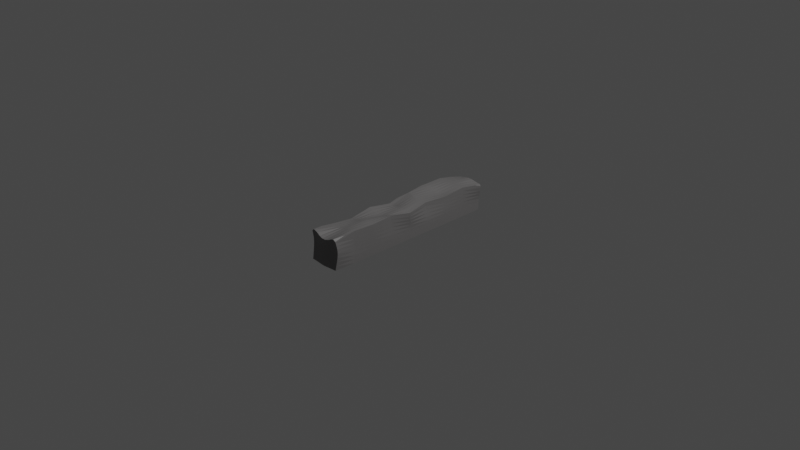 # Source: StoneRestiction.blend  (saved by Blender 2.90.8; exported with 4.5.12 LTS)
import bpy
from mathutils import Matrix  # noqa: F401  (used for matrix-valued properties, if any)

bpy.ops.wm.read_factory_settings(use_empty=True)
scene = bpy.context.scene
scene.name = 'Scene'

# ---- collections
col_collection = bpy.data.collections.new('Collection'); scene.collection.children.link(col_collection)

# ---- materials (node trees are filled in below, after node groups)
mat_stein1_005 = bpy.data.materials.new('Stein1.005')
mat_stein1_005.use_transparent_shadow = False

# ---- material node trees
mat_stein1_005.use_nodes = True; mat_stein1_005.node_tree.nodes.clear()
_N = mat_stein1_005.node_tree.nodes; _L = mat_stein1_005.node_tree.links
n0 = _N.new('ShaderNodeOutputMaterial'); n0.name = 'Material Output'; n0.location = (300, 300)
n1 = _N.new('ShaderNodeBsdfPrincipled'); n1.name = 'Principled BSDF'; n1.location = (10, 300)
n1.distribution = 'GGX'
n1.subsurface_method = 'BURLEY'
n1.inputs[0].default_value = (0.1789, 0.1738, 0.1738, 1.0)
n1.inputs[3].default_value = 1.45
n1.inputs[27].default_value = (0.0, 0.0, 0.0, 1.0)
n1.inputs[28].default_value = 1.0
_L.new(n1.outputs[0], n0.inputs[0])
n0.is_active_output = True

# ---- world
world_world = bpy.data.worlds.new('World'); scene.world = world_world
world_world.use_nodes = True; world_world.node_tree.nodes.clear()
_N = world_world.node_tree.nodes; _L = world_world.node_tree.links
n0 = _N.new('ShaderNodeOutputWorld'); n0.name = 'World Output'; n0.location = (300, 300)
n1 = _N.new('ShaderNodeBackground'); n1.name = 'Background'; n1.location = (10, 300)
n1.inputs[0].default_value = (0.05088, 0.05088, 0.05088, 1.0)
_L.new(n1.outputs[0], n0.inputs[0])
n0.is_active_output = True
world_world.color = (0.05088, 0.05088, 0.05088)
world_world.use_sun_shadow = False
world_world.sun_shadow_jitter_overblur = 0.0

# ---- cameras
cam_camera = bpy.data.cameras.new('Camera')
cam_camera.clip_end = 100.0
cam_camera.ortho_scale = 7.314

# ---- lights
light_light = bpy.data.lights.new('Light', 'POINT')
light_light.transmission_factor = 0.0
light_light.energy = 1000.0
light_light.shadow_soft_size = 0.1
light_light.shadow_maximum_resolution = 0.006
light_light.use_absolute_resolution = True

# ---- meshes
me_cube = bpy.data.meshes.new('Cube')
me_cube.from_pydata([(1.0, 1.0, -1.0), (1.027, -0.9943, -0.9664), (-1.0, 1.0, -1.0), (-0.9847, -0.9966, -0.9467), (-1.0, 0.0, -1.0), (0.0, 1.0, -1.0), (1.03, 1.001, -0.04694), (-0.931, -0.9848, 0.2401), (1.123, -0.9742, 0.1514), (-0.9888, 1.007, -0.07574), (-0.01399, -1.004, 0.7642), (1.083, -0.02002, 0.8108), (0.000217, -1.0, -0.9996), (-0.8648, -0.003345, 0.7318), (0.0403, 1.007, 0.884), (1.0, 0.0, -1.0), (0.0002068, 1.0, -0.0006175), (1.018, -0.004448, -0.04204), (0.0, 0.0, -1.0), (-0.9713, -0.0007113, -0.05702), (0.04174, -0.9911, 0.08279), (0.08503, -0.006181, 0.8257), (-1.0, -0.5, -1.0), (-0.5, 1.0, -1.0), (1.0, 1.0, -0.5), (-0.9502, -0.989, 0.6733), (1.088, -0.9814, -0.3907), (-1.0, 1.0, -0.5), (-0.4949, -0.9992, 0.9684), (1.0, -0.5, 1.0), (0.5157, -0.9967, -0.9807), (-1.0, 0.5, 1.0), (0.5964, 1.002, 0.847), (1.0, 0.5, -1.0), (-1.0, 0.5, -1.0), (0.5, 1.0, -1.0), (1.096, 1.002, 0.3475), (-0.9502, -0.989, -0.3267), (1.088, -0.9814, 0.6093), (-0.9635, 1.022, 0.254), (0.5055, -0.9997, 0.8499), (0.9691, 0.515, 0.8598), (-0.4912, -0.9981, -0.9693), (-0.8757, -0.5095, 0.7446), (-0.4634, 1.022, 0.7531), (1.0, -0.5, -1.0), (0.517, 1.0, -0.02698), (-0.4935, 1.004, -0.04353), (0.0, 1.0, -0.5), (0.02293, 1.004, 0.4348), (1.0, -0.5, 0.0), (0.9945, 0.5027, -0.02473), (1.0, 0.0, -0.5), (1.06, -0.01445, 0.3635), (0.0, -0.5, -1.0), (0.0, 0.5, -1.0), (-0.5, 0.0, -1.0), (0.5, 0.0, -1.0), (-1.0, 0.5, 0.0), (-0.9724, -0.5021, -0.05674), (-1.0, 0.0, -0.5), (-0.9024, -0.002416, 0.3063), (-0.45, -0.989, 0.1739), (0.5888, -0.9813, 0.1096), (0.02467, -0.9947, -0.45), (0.01915, -0.9963, 0.4694), (0.0282, -0.5022, 0.9421), (-0.03094, 0.515, 0.8598), (0.5632, -0.01458, 0.8567), (-0.3648, -0.003345, 0.7318), (-0.5097, 0.5047, 0.9561), (0.4573, 0.5208, 0.8063), (0.5, -0.5, 1.0), (0.5604, -0.9875, 0.5329), (0.5631, -0.9867, -0.4221), (-0.4645, -0.9922, -0.3764), (-0.9103, -0.5069, 0.3157), (-1.0, -0.5, -0.5), (-1.0, 0.5, -0.5), (0.5, 0.5, -1.0), (-0.5, 0.5, -1.0), (-0.5, -0.5, -1.0), (0.978, 0.5107, 0.4003), (1.0, 0.5, -0.5), (1.0, -0.5, -0.5), (-0.474, 1.016, 0.3245), (-0.5, 1.0, -0.5), (0.5, 1.0, -0.5), (0.5685, 1.001, 0.3913), (1.0, -0.5, 0.5), (0.5, -0.5, -1.0), (-1.0, 0.5, 0.5), (-0.4658, -0.9926, 0.6013), (-0.41, -0.5069, 0.8151), (-1.0, -0.75, -1.0), (-0.75, 1.0, -1.0), (1.0, 1.0, -0.75), (-0.9677, -0.9929, 0.8624), (1.057, -0.9879, -0.6791), (-1.0, 1.0, -0.75), (-0.7365, -0.997, 1.047), (0.9759, -0.7436, 1.056), (0.774, -0.9949, -0.9704), (-1.0, 0.75, 1.0), (0.8725, 1.002, 0.8055), (1.0, 0.75, -1.0), (-1.0, 0.25, -1.0), (0.25, 1.0, -1.0), (1.062, 1.001, 0.1511), (-0.9365, -0.986, -0.02912), (1.113, -0.9763, 0.3893), (-0.9763, 1.014, 0.09044), (0.2417, -1.003, 0.7711), (0.8769, 0.2257, 0.9487), (-0.2467, -0.9993, -0.9884), (-0.9752, -0.2527, 0.9478), (-0.2198, 1.014, 0.8308), (1.0, -0.25, -1.0), (0.7761, 1.001, -0.04137), (-0.2476, 1.001, -0.01643), (0.0, 1.0, -0.75), (0.008744, 1.001, 0.2247), (0.9863, -0.7478, 0.02965), (0.9759, 0.2459, -0.01073), (1.0, 0.0, -0.75), (1.039, -0.009371, 0.1614), (0.0, -0.75, -1.0), (0.0, 0.25, -1.0), (-0.75, 0.0, -1.0), (0.25, 0.0, -1.0), (-1.0, 0.75, 0.0), (-0.9999, -0.25, -0.0002602), (-1.0, 0.0, -0.75), (-0.9374, -0.001549, 0.1258), (-0.6865, -0.986, 0.2211), (0.3096, -0.9874, 0.07733), (0.009394, -0.998, -0.7308), (0.03624, -0.9923, 0.3179), (0.0451, -0.7498, 0.9124), (-0.05026, 0.2208, 0.9994), (0.8264, -0.01844, 0.8258), (-0.1401, -0.003622, 0.7808), (-1.0, -0.25, -1.0), (-0.25, 1.0, -1.0), (1.006, 1.0, -0.2599), (-0.9365, -0.986, 0.4709), (1.113, -0.9763, -0.1107), (-0.9976, 1.001, -0.266), (-0.2572, -1.002, 0.8365), (0.9627, -0.2601, 1.059), (0.2559, -0.9988, -0.9927), (0.314, 1.002, 0.8925), (1.0, 0.25, -1.0), (-1.0, 0.75, -1.0), (0.75, 1.0, -1.0), (1.122, 1.002, 0.5556), (-0.9677, -0.9929, -0.6376), (1.057, -0.9879, 0.8209), (-0.9535, 1.028, 0.4364), (0.7709, -0.9958, 0.9785), (1.0, 0.75, 1.0), (-0.7365, -0.997, -0.953), (-0.9346, -0.7516, 0.8702), (-0.7034, 1.028, 0.6861), (1.0, -0.75, -1.0), (0.2564, 1.0, -0.01018), (-0.7401, 1.006, -0.06675), (0.0, 1.0, -0.25), (0.03519, 1.006, 0.6499), (0.9834, -0.252, 0.0296), (1.0, 0.75, 0.0), (1.004, -0.0009419, -0.2589), (1.076, -0.01842, 0.5759), (0.0, -0.25, -1.0), (0.0, 0.75, -1.0), (-0.25, 0.0, -1.0), (0.75, 0.0, -1.0), (-1.0, 0.25, 0.0), (-0.9855, -0.7504, -0.02883), (-0.9947, -0.000131, -0.2605), (-0.8753, -0.003085, 0.5027), (-0.2117, -0.9916, 0.1194), (0.8629, -0.9762, 0.1394), (0.0373, -0.992, -0.1752), (-0.001756, -1.001, 0.5876), (0.09159, -0.2641, 0.802), (0.0, 0.75, 1.0), (0.3168, -0.01014, 0.8557), (-0.6032, -0.003633, 0.7087), (-0.509, 0.2404, 1.004), (-0.5, 0.75, 1.0), (-0.2702, 0.5098, 0.9086), (-0.7521, 0.501, 0.9903), (0.3933, 0.2122, 0.9732), (0.5, 0.75, 1.0), (0.7107, 0.5191, 0.8217), (0.2107, 0.5191, 0.8217), (0.5006, -0.7458, 1.005), (0.5321, -0.2643, 0.9178), (0.75, -0.5, 1.0), (0.2562, -0.5005, 0.9872), (0.2846, -0.9931, 0.4741), (0.8315, -0.9829, 0.5996), (0.5817, -0.9828, 0.351), (0.5311, -0.9941, 0.6721), (0.2895, -0.9917, -0.4499), (0.8315, -0.9828, -0.3993), (0.5387, -0.9919, -0.7022), (0.5817, -0.9828, -0.149), (-0.7041, -0.9899, -0.3403), (-0.2265, -0.9948, -0.4218), (-0.4782, -0.9952, -0.6742), (-0.454, -0.9899, -0.08991), (-0.9857, -0.2516, 0.47), (-0.9528, -0.7512, 0.4064), (-0.9418, -0.5045, 0.1305), (-0.8857, -0.5087, 0.5151), (-1.0, -0.25, -0.5), (-1.0, -0.75, -0.5), (-1.0, -0.5, -0.75), (-0.9942, -0.5004, -0.262), (-1.0, 0.75, -0.5), (-1.0, 0.25, -0.5), (-1.0, 0.5, -0.75), (-1.0, 0.5, -0.25), (0.5, 0.25, -1.0), (0.5, 0.75, -1.0), (0.25, 0.5, -1.0), (0.75, 0.5, -1.0), (-0.5, 0.25, -1.0), (-0.5, 0.75, -1.0), (-0.75, 0.5, -1.0), (-0.25, 0.5, -1.0), (-0.5, -0.75, -1.0), (-0.5, -0.25, -1.0), (-0.75, -0.5, -1.0), (-0.25, -0.5, -1.0), (0.9121, 0.2327, 0.4632), (1.0, 0.75, 0.5), (0.9865, 0.5066, 0.1889), (0.9715, 0.5138, 0.6209), (1.0, 0.25, -0.5), (1.0, 0.75, -0.5), (1.0, 0.5, -0.75), (0.9995, 0.5003, -0.2523), (0.9994, -0.7499, -0.4988), (1.0, -0.25, -0.5), (1.0, -0.5, -0.75), (1.0, -0.5, -0.25), (-0.2323, 1.01, 0.39), (-0.7164, 1.02, 0.2733), (-0.484, 1.01, 0.1424), (-0.4663, 1.021, 0.5227), (-0.25, 1.0, -0.5), (-0.75, 1.0, -0.5), (-0.5, 1.0, -0.75), (-0.4994, 1.0, -0.2541), (0.75, 1.0, -0.5), (0.25, 1.0, -0.5), (0.5, 1.0, -0.75), (0.5016, 1.0, -0.2525), (0.8385, 1.002, 0.3595), (0.2923, 1.001, 0.4324), (0.542, 1.001, 0.1833), (0.5887, 1.002, 0.6091), (0.9796, -0.7451, 0.5465), (0.9681, -0.257, 0.5524), (1.0, -0.5, 0.25), (1.0, -0.5, 0.75), (0.5, -0.75, -1.0), (0.5, -0.25, -1.0), (0.25, -0.5, -1.0), (0.75, -0.5, -1.0), (-1.0, 0.75, 0.5), (-1.0, 0.25, 0.5), (-1.0, 0.5, 0.25), (-1.0, 0.5, 0.75), (-0.7041, -0.9899, 0.6597), (-0.2306, -0.996, 0.5113), (-0.454, -0.9899, 0.4101), (-0.4815, -0.9962, 0.7711), (-0.4346, -0.7516, 0.8702), (-0.4208, -0.2587, 0.8335), (-0.1913, -0.5045, 0.8794), (-0.6356, -0.5088, 0.7649), (-0.6983, -0.2557, 0.8915), (-0.1546, -0.2617, 0.7978), (-0.1891, -0.7512, 0.8796), (-0.2467, -0.9999, 0.6483), (-0.2163, -0.9926, 0.3532), (-0.6914, -0.9871, 0.4539), (-1.0, 0.25, 0.75), (-1.0, 0.25, 0.25), (-1.0, 0.75, 0.25), (0.75, -0.25, -1.0), (0.25, -0.25, -1.0), (0.25, -0.75, -1.0), (0.9645, -0.2592, 0.8066), (0.9737, -0.2544, 0.2953), (0.9824, -0.7464, 0.2893), (0.3078, 1.001, 0.655), (0.273, 1.0, 0.2134), (0.8067, 1.001, 0.1599), (0.25, 1.0, -0.25), (0.25, 1.0, -0.75), (0.75, 1.0, -0.75), (-0.7482, 1.001, -0.2623), (-0.75, 1.0, -0.75), (-0.25, 1.0, -0.75), (-0.707, 1.026, 0.4605), (-0.7284, 1.013, 0.1046), (-0.2412, 1.005, 0.191), (0.9954, -0.2505, -0.2417), (1.0, -0.25, -0.75), (1.0, -0.75, -0.75), (1.0, 0.75, -0.25), (1.0, 0.75, -0.75), (1.0, 0.25, -0.75), (1.0, 0.75, 0.75), (1.0, 0.75, 0.25), (0.9448, 0.2395, 0.2266), (-0.25, -0.25, -1.0), (-0.75, -0.25, -1.0), (-0.75, -0.75, -1.0), (-0.25, 0.75, -1.0), (-0.75, 0.75, -1.0), (-0.75, 0.25, -1.0), (0.75, 0.75, -1.0), (0.25, 0.75, -1.0), (0.25, 0.25, -1.0), (-1.0, 0.25, -0.25), (-1.0, 0.25, -0.75), (-1.0, 0.75, -0.75), (-0.9969, -0.7501, -0.2561), (-1.0, -0.75, -0.75), (-1.0, -0.25, -0.75), (-0.9398, -0.7515, 0.6306), (-0.9694, -0.7508, 0.1893), (-0.9946, -0.2506, 0.2387), (-0.2158, -0.9925, -0.1416), (-0.2381, -0.9974, -0.7084), (-0.7206, -0.9935, -0.6476), (0.8541, -0.9781, -0.1214), (0.8023, -0.989, -0.6854), (0.2712, -0.9955, -0.7238), (0.8006, -0.9895, 0.7865), (0.8541, -0.9781, 0.3786), (0.3036, -0.9887, 0.3161), (0.3179, -0.265, 0.8471), (0.7438, -0.2626, 0.9949), (0.733, -0.7442, 1.041), (0.25, 0.75, 1.0), (0.75, 0.75, 1.0), (0.6272, 0.2168, 0.9583), (-0.75, 0.75, 1.0), (-0.25, 0.75, 1.0), (-0.274, 0.2304, 1.006), (-0.752, 0.2479, 1.001), (0.1697, 0.214, 0.9878), (0.2731, -0.7478, 0.9579), (0.2604, -0.9987, 0.5955), (0.3042, -0.9886, -0.1795), (-0.6914, -0.9871, -0.04609), (-0.9781, -0.2524, 0.704), (-1.0, -0.25, -0.25), (-1.0, 0.75, -0.25), (0.75, 0.25, -1.0), (-0.25, 0.25, -1.0), (-0.25, -0.75, -1.0), (0.8868, 0.2276, 0.7029), (0.9962, 0.2497, -0.2521), (0.9924, -0.7491, -0.2339), (-0.2235, 1.013, 0.5979), (-0.25, 1.0, -0.25), (0.7548, 1.0, -0.2576), (0.863, 1.002, 0.5706), (0.9773, -0.744, 0.8025), (0.75, -0.75, -1.0), (-1.0, 0.75, 0.75), (-0.7206, -0.9935, 0.8523), (-0.6846, -0.7516, 0.8702), (-0.9719, -0.9938, 0.9094), (-0.8402, -0.9969, 1.05), (-0.9613, -0.8824, 0.968), (0.8967, -0.9948, 1.02), (1.045, -0.9904, 0.9051), (1.001, -0.8675, 1.045), (1.09, 0.9203, 0.8576), (1.128, 1.002, 0.6731), (1.018, 1.003, 0.7961), (-0.7581, 1.029, 0.6801), (-0.9529, 1.029, 0.4666), (-0.9713, 0.9092, 0.8067), (-1.0, 0.4575, 1.0), (-1.0, 0.25, 0.7925), (-0.9286, 0.1162, 0.8584), (-0.7925, 0.2482, 1.001)], [], [(380, 162, 383, 382, 100), (158, 391, 390, 163, 309), (377, 164, 1, 102), (157, 385, 384, 159, 345), (155, 388, 387, 160, 318), (374, 118, 6, 144), (373, 119, 16, 167), (372, 116, 14, 168), (371, 122, 8, 146), (370, 123, 17, 171), (369, 113, 11, 172), (368, 126, 12, 114), (367, 127, 18, 175), (366, 152, 15, 176), (365, 130, 9, 147), (364, 131, 19, 179), (363, 115, 13, 180), (362, 134, 7, 109), (361, 135, 20, 183), (360, 112, 10, 184), (359, 138, 10, 112), (358, 139, 21, 187), (180, 13, 395, 394, 291), (356, 189, 69, 141), (355, 190, 70, 191), (354, 103, 31, 192), (353, 193, 68, 140), (352, 194, 71, 195), (351, 186, 67, 196), (350, 197, 40, 159), (349, 198, 72, 199), (348, 185, 66, 200), (347, 201, 65, 137), (346, 202, 73, 203), (345, 159, 40, 204), (344, 205, 64, 136), (343, 206, 74, 207), (342, 182, 63, 208), (341, 209, 37, 156), (340, 210, 75, 211), (339, 181, 62, 212), (338, 213, 61, 133), (337, 214, 76, 215), (336, 162, 43, 216), (335, 217, 60, 132), (334, 218, 77, 219), (333, 178, 59, 220), (332, 221, 27, 99), (331, 222, 78, 223), (330, 177, 58, 224), (329, 225, 57, 129), (328, 226, 79, 227), (327, 105, 33, 228), (326, 229, 56, 128), (325, 230, 80, 231), (324, 174, 55, 232), (323, 233, 42, 161), (322, 234, 81, 235), (321, 173, 54, 236), (320, 237, 53, 125), (319, 238, 82, 239), (318, 160, 41, 240), (317, 241, 52, 124), (316, 242, 83, 243), (315, 170, 51, 244), (314, 245, 26, 98), (313, 246, 84, 247), (312, 169, 50, 248), (311, 249, 49, 121), (310, 250, 85, 251), (309, 163, 44, 252), (308, 253, 48, 120), (307, 254, 86, 255), (306, 166, 47, 256), (305, 257, 24, 96), (304, 258, 87, 259), (303, 165, 46, 260), (302, 261, 36, 108), (301, 262, 88, 263), (300, 151, 32, 264), (299, 265, 38, 110), (298, 266, 89, 267), (297, 149, 29, 268), (296, 269, 30, 150), (295, 270, 90, 271), (294, 117, 45, 272), (293, 273, 39, 111), (292, 274, 91, 275), (357, 396, 395, 13, 188), (290, 277, 25, 145), (289, 278, 92, 279), (288, 148, 28, 280), (287, 281, 28, 148), (286, 282, 93, 283), (285, 115, 43, 284), (282, 285, 284, 93), (69, 188, 285, 282), (188, 13, 115, 285), (185, 286, 283, 66), (21, 141, 286, 185), (141, 69, 282, 286), (138, 287, 148, 10), (66, 283, 287, 138), (283, 93, 281, 287), (278, 288, 280, 92), (65, 184, 288, 278), (184, 10, 148, 288), (181, 289, 279, 62), (20, 137, 289, 181), (137, 65, 278, 289), (134, 290, 145, 7), (62, 279, 290, 134), (279, 92, 277, 290), (274, 291, 276, 91), (61, 180, 291, 274), (177, 292, 275, 58), (19, 133, 292, 177), (133, 61, 274, 292), (130, 293, 111, 9), (58, 275, 293, 130), (275, 91, 273, 293), (270, 294, 272, 90), (57, 176, 294, 270), (176, 15, 117, 294), (173, 295, 271, 54), (18, 129, 295, 173), (129, 57, 270, 295), (126, 296, 150, 12), (54, 271, 296, 126), (271, 90, 269, 296), (266, 297, 268, 89), (53, 172, 297, 266), (172, 11, 149, 297), (169, 298, 267, 50), (17, 125, 298, 169), (125, 53, 266, 298), (122, 299, 110, 8), (50, 267, 299, 122), (267, 89, 265, 299), (262, 300, 264, 88), (49, 168, 300, 262), (168, 14, 151, 300), (165, 301, 263, 46), (16, 121, 301, 165), (121, 49, 262, 301), (118, 302, 108, 6), (46, 263, 302, 118), (263, 88, 261, 302), (258, 303, 260, 87), (48, 167, 303, 258), (167, 16, 165, 303), (107, 304, 259, 35), (5, 120, 304, 107), (120, 48, 258, 304), (154, 305, 96, 0), (35, 259, 305, 154), (259, 87, 257, 305), (254, 306, 256, 86), (27, 147, 306, 254), (147, 9, 166, 306), (95, 307, 255, 23), (2, 99, 307, 95), (99, 27, 254, 307), (143, 308, 120, 5), (23, 255, 308, 143), (255, 86, 253, 308), (250, 309, 252, 85), (39, 158, 309, 250), (166, 310, 251, 47), (9, 111, 310, 166), (111, 39, 250, 310), (119, 311, 121, 16), (47, 251, 311, 119), (251, 85, 249, 311), (246, 312, 248, 84), (52, 171, 312, 246), (171, 17, 169, 312), (117, 313, 247, 45), (15, 124, 313, 117), (124, 52, 246, 313), (164, 314, 98, 1), (45, 247, 314, 164), (247, 84, 245, 314), (242, 315, 244, 83), (24, 144, 315, 242), (144, 6, 170, 315), (105, 316, 243, 33), (0, 96, 316, 105), (96, 24, 242, 316), (152, 317, 124, 15), (33, 243, 317, 152), (243, 83, 241, 317), (238, 318, 240, 82), (36, 155, 318, 238), (170, 319, 239, 51), (6, 108, 319, 170), (108, 36, 238, 319), (123, 320, 125, 17), (51, 239, 320, 123), (239, 82, 237, 320), (234, 321, 236, 81), (56, 175, 321, 234), (175, 18, 173, 321), (142, 322, 235, 22), (4, 128, 322, 142), (128, 56, 234, 322), (94, 323, 161, 3), (22, 235, 323, 94), (235, 81, 233, 323), (230, 324, 232, 80), (23, 143, 324, 230), (143, 5, 174, 324), (153, 325, 231, 34), (2, 95, 325, 153), (95, 23, 230, 325), (106, 326, 128, 4), (34, 231, 326, 106), (231, 80, 229, 326), (226, 327, 228, 79), (35, 154, 327, 226), (154, 0, 105, 327), (174, 328, 227, 55), (5, 107, 328, 174), (107, 35, 226, 328), (127, 329, 129, 18), (55, 227, 329, 127), (227, 79, 225, 329), (222, 330, 224, 78), (60, 179, 330, 222), (179, 19, 177, 330), (106, 331, 223, 34), (4, 132, 331, 106), (132, 60, 222, 331), (153, 332, 99, 2), (34, 223, 332, 153), (223, 78, 221, 332), (218, 333, 220, 77), (37, 109, 333, 218), (109, 7, 178, 333), (94, 334, 219, 22), (3, 156, 334, 94), (156, 37, 218, 334), (142, 335, 132, 4), (22, 219, 335, 142), (219, 77, 217, 335), (214, 336, 216, 76), (25, 97, 336, 214), (379, 100, 382, 381, 97), (178, 337, 215, 59), (7, 145, 337, 178), (145, 25, 214, 337), (131, 338, 133, 19), (59, 215, 338, 131), (215, 76, 213, 338), (210, 339, 212, 75), (64, 183, 339, 210), (183, 20, 181, 339), (114, 340, 211, 42), (12, 136, 340, 114), (136, 64, 210, 340), (161, 341, 156, 3), (42, 211, 341, 161), (211, 75, 209, 341), (206, 342, 208, 74), (26, 146, 342, 206), (146, 8, 182, 342), (102, 343, 207, 30), (1, 98, 343, 102), (98, 26, 206, 343), (150, 344, 136, 12), (30, 207, 344, 150), (207, 74, 205, 344), (202, 345, 204, 73), (38, 157, 345, 202), (182, 346, 203, 63), (8, 110, 346, 182), (110, 38, 202, 346), (135, 347, 137, 20), (63, 203, 347, 135), (203, 73, 201, 347), (198, 348, 200, 72), (68, 187, 348, 198), (187, 21, 185, 348), (149, 349, 199, 29), (11, 140, 349, 149), (140, 68, 198, 349), (376, 101, 386, 385, 157), (29, 199, 350, 101), (199, 72, 197, 350), (194, 351, 196, 71), (32, 151, 351, 194), (151, 14, 186, 351), (160, 352, 195, 41), (375, 104, 389, 388, 155), (104, 32, 194, 352), (113, 353, 140, 11), (41, 195, 353, 113), (195, 71, 193, 353), (190, 354, 192, 70), (44, 163, 354, 190), (378, 103, 392, 391, 158), (186, 355, 191, 67), (14, 116, 355, 186), (116, 44, 190, 355), (139, 356, 141, 21), (67, 191, 356, 139), (191, 70, 189, 356), (189, 357, 188, 69), (70, 192, 357, 189), (291, 394, 393, 31, 276), (193, 358, 187, 68), (71, 196, 358, 193), (196, 67, 139, 358), (197, 359, 112, 40), (72, 200, 359, 197), (200, 66, 138, 359), (201, 360, 184, 65), (73, 204, 360, 201), (204, 40, 112, 360), (205, 361, 183, 64), (74, 208, 361, 205), (208, 63, 135, 361), (209, 362, 109, 37), (75, 212, 362, 209), (212, 62, 134, 362), (213, 363, 180, 61), (76, 216, 363, 213), (216, 43, 115, 363), (217, 364, 179, 60), (77, 220, 364, 217), (220, 59, 131, 364), (221, 365, 147, 27), (78, 224, 365, 221), (224, 58, 130, 365), (225, 366, 176, 57), (79, 228, 366, 225), (228, 33, 152, 366), (229, 367, 175, 56), (80, 232, 367, 229), (232, 55, 127, 367), (233, 368, 114, 42), (81, 236, 368, 233), (236, 54, 126, 368), (237, 369, 172, 53), (82, 240, 369, 237), (240, 41, 113, 369), (241, 370, 171, 52), (83, 244, 370, 241), (244, 51, 123, 370), (245, 371, 146, 26), (84, 248, 371, 245), (248, 50, 122, 371), (249, 372, 168, 49), (85, 252, 372, 249), (252, 44, 116, 372), (253, 373, 167, 48), (86, 256, 373, 253), (256, 47, 119, 373), (257, 374, 144, 24), (87, 260, 374, 257), (260, 46, 118, 374), (261, 375, 155, 36), (88, 264, 375, 261), (264, 32, 104, 375), (265, 376, 157, 38), (89, 268, 376, 265), (268, 29, 101, 376), (269, 377, 102, 30), (90, 272, 377, 269), (272, 45, 164, 377), (273, 378, 158, 39), (91, 276, 378, 273), (276, 31, 103, 378), (277, 379, 97, 25), (92, 280, 379, 277), (280, 28, 100, 379), (281, 380, 100, 28), (93, 284, 380, 281), (284, 43, 162, 380), (381, 382, 383), (97, 381, 383, 162, 336), (384, 385, 386), (101, 350, 159, 384, 386), (387, 388, 389), (387, 389, 104, 352, 160), (390, 391, 392), (163, 390, 392, 103, 354), (393, 394, 395, 396), (192, 31, 393, 396, 357)])
_uv = me_cube.uv_layers.new(name='UVMap')
_uv.uv.foreach_set('vector', [0.8438, 0.7188, 0.875, 0.7188, 0.875, 0.7354, 0.8568, 0.75, 0.8438, 0.75, 0.5938, 0.25, 0.598, 0.25, 0.625, 0.2743, 0.625, 0.2812, 0.5938, 0.2812, 0.3438, 0.7188, 0.375, 0.7188, 0.375, 0.75, 0.3438, 0.75, 0.5938, 0.75, 0.6061, 0.75, 0.625, 0.766, 0.625, 0.7812, 0.5938, 0.7812, 0.5938, 0.5, 0.6095, 0.5, 0.625, 0.5102, 0.625, 0.5312, 0.5938, 0.5312, 0.4688, 0.4688, 0.5, 0.4688, 0.5, 0.5, 0.4688, 0.5, 0.4688, 0.3438, 0.5, 0.3438, 0.5, 0.375, 0.4688, 0.375, 0.5938, 0.3438, 0.625, 0.3438, 0.625, 0.375, 0.5938, 0.375, 0.4688, 0.7188, 0.5, 0.7188, 0.5, 0.75, 0.4688, 0.75, 0.4688, 0.5938, 0.5, 0.5938, 0.5, 0.625, 0.4688, 0.625, 0.5938, 0.5938, 0.625, 0.5938, 0.625, 0.625, 0.5938, 0.625, 0.2188, 0.7188, 0.25, 0.7188, 0.25, 0.75, 0.2188, 0.75, 0.2188, 0.5938, 0.25, 0.5938, 0.25, 0.625, 0.2188, 0.625, 0.3438, 0.5938, 0.375, 0.5938, 0.375, 0.625, 0.3438, 0.625, 0.4688, 0.2188, 0.5, 0.2188, 0.5, 0.25, 0.4688, 0.25, 0.4688, 0.09375, 0.5, 0.09375, 0.5, 0.125, 0.4688, 0.125, 0.5938, 0.09375, 0.625, 0.09375, 0.625, 0.125, 0.5938, 0.125, 0.4688, 0.9688, 0.5, 0.9688, 0.5, 1.0, 0.4688, 1.0, 0.4688, 0.8438, 0.5, 0.8438, 0.5, 0.875, 0.4688, 0.875, 0.5938, 0.8438, 0.625, 0.8438, 0.625, 0.875, 0.5938, 0.875, 0.7188, 0.7188, 0.75, 0.7188, 0.75, 0.75, 0.7188, 0.75, 0.7188, 0.5938, 0.75, 0.5938, 0.75, 0.625, 0.7188, 0.625, 0.5938, 0.125, 0.625, 0.125, 0.625, 0.1397, 0.5991, 0.1562, 0.5938, 0.1562, 0.7812, 0.5938, 0.8125, 0.5938, 0.8125, 0.625, 0.7812, 0.625, 0.7812, 0.5312, 0.8125, 0.5312, 0.8125, 0.5625, 0.7812, 0.5625, 0.8438, 0.5312, 0.875, 0.5312, 0.875, 0.5625, 0.8438, 0.5625, 0.6562, 0.5938, 0.6875, 0.5938, 0.6875, 0.625, 0.6562, 0.625, 0.6562, 0.5312, 0.6875, 0.5312, 0.6875, 0.5625, 0.6562, 0.5625, 0.7188, 0.5312, 0.75, 0.5312, 0.75, 0.5625, 0.7188, 0.5625, 0.6562, 0.7188, 0.6875, 0.7188, 0.6875, 0.75, 0.6562, 0.75, 0.6562, 0.6562, 0.6875, 0.6562, 0.6875, 0.6875, 0.6562, 0.6875, 0.7188, 0.6562, 0.75, 0.6562, 0.75, 0.6875, 0.7188, 0.6875, 0.5312, 0.8438, 0.5625, 0.8438, 0.5625, 0.875, 0.5312, 0.875, 0.5312, 0.7812, 0.5625, 0.7812, 0.5625, 0.8125, 0.5312, 0.8125, 0.5938, 0.7812, 0.625, 0.7812, 0.625, 0.8125, 0.5938, 0.8125, 0.4062, 0.8438, 0.4375, 0.8438, 0.4375, 0.875, 0.4062, 0.875, 0.4062, 0.7812, 0.4375, 0.7812, 0.4375, 0.8125, 0.4062, 0.8125, 0.4688, 0.7812, 0.5, 0.7812, 0.5, 0.8125, 0.4688, 0.8125, 0.4062, 0.9688, 0.4375, 0.9688, 0.4375, 1.0, 0.4062, 1.0, 0.4062, 0.9062, 0.4375, 0.9062, 0.4375, 0.9375, 0.4062, 0.9375, 0.4688, 0.9062, 0.5, 0.9062, 0.5, 0.9375, 0.4688, 0.9375, 0.5312, 0.09375, 0.5625, 0.09375, 0.5625, 0.125, 0.5312, 0.125, 0.5312, 0.03125, 0.5625, 0.03125, 0.5625, 0.0625, 0.5312, 0.0625, 0.5938, 0.03125, 0.625, 0.03125, 0.625, 0.0625, 0.5938, 0.0625, 0.4062, 0.09375, 0.4375, 0.09375, 0.4375, 0.125, 0.4062, 0.125, 0.4062, 0.03125, 0.4375, 0.03125, 0.4375, 0.0625, 0.4062, 0.0625, 0.4688, 0.03125, 0.5, 0.03125, 0.5, 0.0625, 0.4688, 0.0625, 0.4062, 0.2188, 0.4375, 0.2188, 0.4375, 0.25, 0.4062, 0.25, 0.4062, 0.1562, 0.4375, 0.1562, 0.4375, 0.1875, 0.4062, 0.1875, 0.4688, 0.1562, 0.5, 0.1562, 0.5, 0.1875, 0.4688, 0.1875, 0.2812, 0.5938, 0.3125, 0.5938, 0.3125, 0.625, 0.2812, 0.625, 0.2812, 0.5312, 0.3125, 0.5312, 0.3125, 0.5625, 0.2812, 0.5625, 0.3438, 0.5312, 0.375, 0.5312, 0.375, 0.5625, 0.3438, 0.5625, 0.1562, 0.5938, 0.1875, 0.5938, 0.1875, 0.625, 0.1562, 0.625, 0.1562, 0.5312, 0.1875, 0.5312, 0.1875, 0.5625, 0.1562, 0.5625, 0.2188, 0.5312, 0.25, 0.5312, 0.25, 0.5625, 0.2188, 0.5625, 0.1562, 0.7188, 0.1875, 0.7188, 0.1875, 0.75, 0.1562, 0.75, 0.1562, 0.6562, 0.1875, 0.6562, 0.1875, 0.6875, 0.1562, 0.6875, 0.2188, 0.6562, 0.25, 0.6562, 0.25, 0.6875, 0.2188, 0.6875, 0.5312, 0.5938, 0.5625, 0.5938, 0.5625, 0.625, 0.5312, 0.625, 0.5312, 0.5312, 0.5625, 0.5312, 0.5625, 0.5625, 0.5312, 0.5625, 0.5938, 0.5312, 0.625, 0.5312, 0.625, 0.5625, 0.5938, 0.5625, 0.4062, 0.5938, 0.4375, 0.5938, 0.4375, 0.625, 0.4062, 0.625, 0.4062, 0.5312, 0.4375, 0.5312, 0.4375, 0.5625, 0.4062, 0.5625, 0.4688, 0.5312, 0.5, 0.5312, 0.5, 0.5625, 0.4688, 0.5625, 0.4062, 0.7188, 0.4375, 0.7188, 0.4375, 0.75, 0.4062, 0.75, 0.4062, 0.6562, 0.4375, 0.6562, 0.4375, 0.6875, 0.4062, 0.6875, 0.4688, 0.6562, 0.5, 0.6562, 0.5, 0.6875, 0.4688, 0.6875, 0.5312, 0.3438, 0.5625, 0.3438, 0.5625, 0.375, 0.5312, 0.375, 0.5312, 0.2812, 0.5625, 0.2812, 0.5625, 0.3125, 0.5312, 0.3125, 0.5938, 0.2812, 0.625, 0.2812, 0.625, 0.3125, 0.5938, 0.3125, 0.4062, 0.3438, 0.4375, 0.3438, 0.4375, 0.375, 0.4062, 0.375, 0.4062, 0.2812, 0.4375, 0.2812, 0.4375, 0.3125, 0.4062, 0.3125, 0.4688, 0.2812, 0.5, 0.2812, 0.5, 0.3125, 0.4688, 0.3125, 0.4062, 0.4688, 0.4375, 0.4688, 0.4375, 0.5, 0.4062, 0.5, 0.4062, 0.4062, 0.4375, 0.4062, 0.4375, 0.4375, 0.4062, 0.4375, 0.4688, 0.4062, 0.5, 0.4062, 0.5, 0.4375, 0.4688, 0.4375, 0.5312, 0.4688, 0.5625, 0.4688, 0.5625, 0.5, 0.5312, 0.5, 0.5312, 0.4062, 0.5625, 0.4062, 0.5625, 0.4375, 0.5312, 0.4375, 0.5938, 0.4062, 0.625, 0.4062, 0.625, 0.4375, 0.5938, 0.4375, 0.5312, 0.7188, 0.5625, 0.7188, 0.5625, 0.75, 0.5312, 0.75, 0.5312, 0.6562, 0.5625, 0.6562, 0.5625, 0.6875, 0.5312, 0.6875, 0.5938, 0.6562, 0.625, 0.6562, 0.625, 0.6875, 0.5938, 0.6875, 0.2812, 0.7188, 0.3125, 0.7188, 0.3125, 0.75, 0.2812, 0.75, 0.2812, 0.6562, 0.3125, 0.6562, 0.3125, 0.6875, 0.2812, 0.6875, 0.3438, 0.6562, 0.375, 0.6562, 0.375, 0.6875, 0.3438, 0.6875, 0.5312, 0.2188, 0.5625, 0.2188, 0.5625, 0.25, 0.5312, 0.25, 0.5312, 0.1562, 0.5625, 0.1562, 0.5625, 0.1875, 0.5312, 0.1875, 0.8438, 0.5938, 0.8489, 0.5938, 0.875, 0.6103, 0.875, 0.625, 0.8438, 0.625, 0.5312, 0.9688, 0.5625, 0.9688, 0.5625, 1.0, 0.5312, 1.0, 0.5312, 0.9062, 0.5625, 0.9062, 0.5625, 0.9375, 0.5312, 0.9375, 0.5938, 0.9062, 0.625, 0.9062, 0.625, 0.9375, 0.5938, 0.9375, 0.7812, 0.7188, 0.8125, 0.7188, 0.8125, 0.75, 0.7812, 0.75, 0.7812, 0.6562, 0.8125, 0.6562, 0.8125, 0.6875, 0.7812, 0.6875, 0.8438, 0.6562, 0.875, 0.6562, 0.875, 0.6875, 0.8438, 0.6875, 0.8125, 0.6562, 0.8438, 0.6562, 0.8438, 0.6875, 0.8125, 0.6875, 0.8125, 0.625, 0.8438, 0.625, 0.8438, 0.6562, 0.8125, 0.6562, 0.8438, 0.625, 0.875, 0.625, 0.875, 0.6562, 0.8438, 0.6562, 0.75, 0.6562, 0.7812, 0.6562, 0.7812, 0.6875, 0.75, 0.6875, 0.75, 0.625, 0.7812, 0.625, 0.7812, 0.6562, 0.75, 0.6562, 0.7812, 0.625, 0.8125, 0.625, 0.8125, 0.6562, 0.7812, 0.6562, 0.75, 0.7188, 0.7812, 0.7188, 0.7812, 0.75, 0.75, 0.75, 0.75, 0.6875, 0.7812, 0.6875, 0.7812, 0.7188, 0.75, 0.7188, 0.7812, 0.6875, 0.8125, 0.6875, 0.8125, 0.7188, 0.7812, 0.7188, 0.5625, 0.9062, 0.5938, 0.9062, 0.5938, 0.9375, 0.5625, 0.9375, 0.5625, 0.875, 0.5938, 0.875, 0.5938, 0.9062, 0.5625, 0.9062, 0.5938, 0.875, 0.625, 0.875, 0.625, 0.9062, 0.5938, 0.9062, 0.5, 0.9062, 0.5312, 0.9062, 0.5312, 0.9375, 0.5, 0.9375, 0.5, 0.875, 0.5312, 0.875, 0.5312, 0.9062, 0.5, 0.9062, 0.5312, 0.875, 0.5625, 0.875, 0.5625, 0.9062, 0.5312, 0.9062, 0.5, 0.9688, 0.5312, 0.9688, 0.5312, 1.0, 0.5, 1.0, 0.5, 0.9375, 0.5312, 0.9375, 0.5312, 0.9688, 0.5, 0.9688, 0.5312, 0.9375, 0.5625, 0.9375, 0.5625, 0.9688, 0.5312, 0.9688, 0.5625, 0.1562, 0.5938, 0.1562, 0.5938, 0.1875, 0.5625, 0.1875, 0.5625, 0.125, 0.5938, 0.125, 0.5938, 0.1562, 0.5625, 0.1562, 0.5, 0.1562, 0.5312, 0.1562, 0.5312, 0.1875, 0.5, 0.1875, 0.5, 0.125, 0.5312, 0.125, 0.5312, 0.1562, 0.5, 0.1562, 0.5312, 0.125, 0.5625, 0.125, 0.5625, 0.1562, 0.5312, 0.1562, 0.5, 0.2188, 0.5312, 0.2188, 0.5312, 0.25, 0.5, 0.25, 0.5, 0.1875, 0.5312, 0.1875, 0.5312, 0.2188, 0.5, 0.2188, 0.5312, 0.1875, 0.5625, 0.1875, 0.5625, 0.2188, 0.5312, 0.2188, 0.3125, 0.6562, 0.3438, 0.6562, 0.3438, 0.6875, 0.3125, 0.6875, 0.3125, 0.625, 0.3438, 0.625, 0.3438, 0.6562, 0.3125, 0.6562, 0.3438, 0.625, 0.375, 0.625, 0.375, 0.6562, 0.3438, 0.6562, 0.25, 0.6562, 0.2812, 0.6562, 0.2812, 0.6875, 0.25, 0.6875, 0.25, 0.625, 0.2812, 0.625, 0.2812, 0.6562, 0.25, 0.6562, 0.2812, 0.625, 0.3125, 0.625, 0.3125, 0.6562, 0.2812, 0.6562, 0.25, 0.7188, 0.2812, 0.7188, 0.2812, 0.75, 0.25, 0.75, 0.25, 0.6875, 0.2812, 0.6875, 0.2812, 0.7188, 0.25, 0.7188, 0.2812, 0.6875, 0.3125, 0.6875, 0.3125, 0.7188, 0.2812, 0.7188, 0.5625, 0.6562, 0.5938, 0.6562, 0.5938, 0.6875, 0.5625, 0.6875, 0.5625, 0.625, 0.5938, 0.625, 0.5938, 0.6562, 0.5625, 0.6562, 0.5938, 0.625, 0.625, 0.625, 0.625, 0.6562, 0.5938, 0.6562, 0.5, 0.6562, 0.5312, 0.6562, 0.5312, 0.6875, 0.5, 0.6875, 0.5, 0.625, 0.5312, 0.625, 0.5312, 0.6562, 0.5, 0.6562, 0.5312, 0.625, 0.5625, 0.625, 0.5625, 0.6562, 0.5312, 0.6562, 0.5, 0.7188, 0.5312, 0.7188, 0.5312, 0.75, 0.5, 0.75, 0.5, 0.6875, 0.5312, 0.6875, 0.5312, 0.7188, 0.5, 0.7188, 0.5312, 0.6875, 0.5625, 0.6875, 0.5625, 0.7188, 0.5312, 0.7188, 0.5625, 0.4062, 0.5938, 0.4062, 0.5938, 0.4375, 0.5625, 0.4375, 0.5625, 0.375, 0.5938, 0.375, 0.5938, 0.4062, 0.5625, 0.4062, 0.5938, 0.375, 0.625, 0.375, 0.625, 0.4062, 0.5938, 0.4062, 0.5, 0.4062, 0.5312, 0.4062, 0.5312, 0.4375, 0.5, 0.4375, 0.5, 0.375, 0.5312, 0.375, 0.5312, 0.4062, 0.5, 0.4062, 0.5312, 0.375, 0.5625, 0.375, 0.5625, 0.4062, 0.5312, 0.4062, 0.5, 0.4688, 0.5312, 0.4688, 0.5312, 0.5, 0.5, 0.5, 0.5, 0.4375, 0.5312, 0.4375, 0.5312, 0.4688, 0.5, 0.4688, 0.5312, 0.4375, 0.5625, 0.4375, 0.5625, 0.4688, 0.5312, 0.4688, 0.4375, 0.4062, 0.4688, 0.4062, 0.4688, 0.4375, 0.4375, 0.4375, 0.4375, 0.375, 0.4688, 0.375, 0.4688, 0.4062, 0.4375, 0.4062, 0.4688, 0.375, 0.5, 0.375, 0.5, 0.4062, 0.4688, 0.4062, 0.375, 0.4062, 0.4062, 0.4062, 0.4062, 0.4375, 0.375, 0.4375, 0.375, 0.375, 0.4062, 0.375, 0.4062, 0.4062, 0.375, 0.4062, 0.4062, 0.375, 0.4375, 0.375, 0.4375, 0.4062, 0.4062, 0.4062, 0.375, 0.4688, 0.4062, 0.4688, 0.4062, 0.5, 0.375, 0.5, 0.375, 0.4375, 0.4062, 0.4375, 0.4062, 0.4688, 0.375, 0.4688, 0.4062, 0.4375, 0.4375, 0.4375, 0.4375, 0.4688, 0.4062, 0.4688, 0.4375, 0.2812, 0.4688, 0.2812, 0.4688, 0.3125, 0.4375, 0.3125, 0.4375, 0.25, 0.4688, 0.25, 0.4688, 0.2812, 0.4375, 0.2812, 0.4688, 0.25, 0.5, 0.25, 0.5, 0.2812, 0.4688, 0.2812, 0.375, 0.2812, 0.4062, 0.2812, 0.4062, 0.3125, 0.375, 0.3125, 0.375, 0.25, 0.4062, 0.25, 0.4062, 0.2812, 0.375, 0.2812, 0.4062, 0.25, 0.4375, 0.25, 0.4375, 0.2812, 0.4062, 0.2812, 0.375, 0.3438, 0.4062, 0.3438, 0.4062, 0.375, 0.375, 0.375, 0.375, 0.3125, 0.4062, 0.3125, 0.4062, 0.3438, 0.375, 0.3438, 0.4062, 0.3125, 0.4375, 0.3125, 0.4375, 0.3438, 0.4062, 0.3438, 0.5625, 0.2812, 0.5938, 0.2812, 0.5938, 0.3125, 0.5625, 0.3125, 0.5625, 0.25, 0.5938, 0.25, 0.5938, 0.2812, 0.5625, 0.2812, 0.5, 0.2812, 0.5312, 0.2812, 0.5312, 0.3125, 0.5, 0.3125, 0.5, 0.25, 0.5312, 0.25, 0.5312, 0.2812, 0.5, 0.2812, 0.5312, 0.25, 0.5625, 0.25, 0.5625, 0.2812, 0.5312, 0.2812, 0.5, 0.3438, 0.5312, 0.3438, 0.5312, 0.375, 0.5, 0.375, 0.5, 0.3125, 0.5312, 0.3125, 0.5312, 0.3438, 0.5, 0.3438, 0.5312, 0.3125, 0.5625, 0.3125, 0.5625, 0.3438, 0.5312, 0.3438, 0.4375, 0.6562, 0.4688, 0.6562, 0.4688, 0.6875, 0.4375, 0.6875, 0.4375, 0.625, 0.4688, 0.625, 0.4688, 0.6562, 0.4375, 0.6562, 0.4688, 0.625, 0.5, 0.625, 0.5, 0.6562, 0.4688, 0.6562, 0.375, 0.6562, 0.4062, 0.6562, 0.4062, 0.6875, 0.375, 0.6875, 0.375, 0.625, 0.4062, 0.625, 0.4062, 0.6562, 0.375, 0.6562, 0.4062, 0.625, 0.4375, 0.625, 0.4375, 0.6562, 0.4062, 0.6562, 0.375, 0.7188, 0.4062, 0.7188, 0.4062, 0.75, 0.375, 0.75, 0.375, 0.6875, 0.4062, 0.6875, 0.4062, 0.7188, 0.375, 0.7188, 0.4062, 0.6875, 0.4375, 0.6875, 0.4375, 0.7188, 0.4062, 0.7188, 0.4375, 0.5312, 0.4688, 0.5312, 0.4688, 0.5625, 0.4375, 0.5625, 0.4375, 0.5, 0.4688, 0.5, 0.4688, 0.5312, 0.4375, 0.5312, 0.4688, 0.5, 0.5, 0.5, 0.5, 0.5312, 0.4688, 0.5312, 0.375, 0.5312, 0.4062, 0.5312, 0.4062, 0.5625, 0.375, 0.5625, 0.375, 0.5, 0.4062, 0.5, 0.4062, 0.5312, 0.375, 0.5312, 0.4062, 0.5, 0.4375, 0.5, 0.4375, 0.5312, 0.4062, 0.5312, 0.375, 0.5938, 0.4062, 0.5938, 0.4062, 0.625, 0.375, 0.625, 0.375, 0.5625, 0.4062, 0.5625, 0.4062, 0.5938, 0.375, 0.5938, 0.4062, 0.5625, 0.4375, 0.5625, 0.4375, 0.5938, 0.4062, 0.5938, 0.5625, 0.5312, 0.5938, 0.5312, 0.5938, 0.5625, 0.5625, 0.5625, 0.5625, 0.5, 0.5938, 0.5, 0.5938, 0.5312, 0.5625, 0.5312, 0.5, 0.5312, 0.5312, 0.5312, 0.5312, 0.5625, 0.5, 0.5625, 0.5, 0.5, 0.5312, 0.5, 0.5312, 0.5312, 0.5, 0.5312, 0.5312, 0.5, 0.5625, 0.5, 0.5625, 0.5312, 0.5312, 0.5312, 0.5, 0.5938, 0.5312, 0.5938, 0.5312, 0.625, 0.5, 0.625, 0.5, 0.5625, 0.5312, 0.5625, 0.5312, 0.5938, 0.5, 0.5938, 0.5312, 0.5625, 0.5625, 0.5625, 0.5625, 0.5938, 0.5312, 0.5938, 0.1875, 0.6562, 0.2188, 0.6562, 0.2188, 0.6875, 0.1875, 0.6875, 0.1875, 0.625, 0.2188, 0.625, 0.2188, 0.6562, 0.1875, 0.6562, 0.2188, 0.625, 0.25, 0.625, 0.25, 0.6562, 0.2188, 0.6562, 0.125, 0.6562, 0.1562, 0.6562, 0.1562, 0.6875, 0.125, 0.6875, 0.125, 0.625, 0.1562, 0.625, 0.1562, 0.6562, 0.125, 0.6562, 0.1562, 0.625, 0.1875, 0.625, 0.1875, 0.6562, 0.1562, 0.6562, 0.125, 0.7188, 0.1562, 0.7188, 0.1562, 0.75, 0.125, 0.75, 0.125, 0.6875, 0.1562, 0.6875, 0.1562, 0.7188, 0.125, 0.7188, 0.1562, 0.6875, 0.1875, 0.6875, 0.1875, 0.7188, 0.1562, 0.7188, 0.1875, 0.5312, 0.2188, 0.5312, 0.2188, 0.5625, 0.1875, 0.5625, 0.1875, 0.5, 0.2188, 0.5, 0.2188, 0.5312, 0.1875, 0.5312, 0.2188, 0.5, 0.25, 0.5, 0.25, 0.5312, 0.2188, 0.5312, 0.125, 0.5312, 0.1562, 0.5312, 0.1562, 0.5625, 0.125, 0.5625, 0.125, 0.5, 0.1562, 0.5, 0.1562, 0.5312, 0.125, 0.5312, 0.1562, 0.5, 0.1875, 0.5, 0.1875, 0.5312, 0.1562, 0.5312, 0.125, 0.5938, 0.1562, 0.5938, 0.1562, 0.625, 0.125, 0.625, 0.125, 0.5625, 0.1562, 0.5625, 0.1562, 0.5938, 0.125, 0.5938, 0.1562, 0.5625, 0.1875, 0.5625, 0.1875, 0.5938, 0.1562, 0.5938, 0.3125, 0.5312, 0.3438, 0.5312, 0.3438, 0.5625, 0.3125, 0.5625, 0.3125, 0.5, 0.3438, 0.5, 0.3438, 0.5312, 0.3125, 0.5312, 0.3438, 0.5, 0.375, 0.5, 0.375, 0.5312, 0.3438, 0.5312, 0.25, 0.5312, 0.2812, 0.5312, 0.2812, 0.5625, 0.25, 0.5625, 0.25, 0.5, 0.2812, 0.5, 0.2812, 0.5312, 0.25, 0.5312, 0.2812, 0.5, 0.3125, 0.5, 0.3125, 0.5312, 0.2812, 0.5312, 0.25, 0.5938, 0.2812, 0.5938, 0.2812, 0.625, 0.25, 0.625, 0.25, 0.5625, 0.2812, 0.5625, 0.2812, 0.5938, 0.25, 0.5938, 0.2812, 0.5625, 0.3125, 0.5625, 0.3125, 0.5938, 0.2812, 0.5938, 0.4375, 0.1562, 0.4688, 0.1562, 0.4688, 0.1875, 0.4375, 0.1875, 0.4375, 0.125, 0.4688, 0.125, 0.4688, 0.1562, 0.4375, 0.1562, 0.4688, 0.125, 0.5, 0.125, 0.5, 0.1562, 0.4688, 0.1562, 0.375, 0.1562, 0.4062, 0.1562, 0.4062, 0.1875, 0.375, 0.1875, 0.375, 0.125, 0.4062, 0.125, 0.4062, 0.1562, 0.375, 0.1562, 0.4062, 0.125, 0.4375, 0.125, 0.4375, 0.1562, 0.4062, 0.1562, 0.375, 0.2188, 0.4062, 0.2188, 0.4062, 0.25, 0.375, 0.25, 0.375, 0.1875, 0.4062, 0.1875, 0.4062, 0.2188, 0.375, 0.2188, 0.4062, 0.1875, 0.4375, 0.1875, 0.4375, 0.2188, 0.4062, 0.2188, 0.4375, 0.03125, 0.4688, 0.03125, 0.4688, 0.0625, 0.4375, 0.0625, 0.4375, 0.0, 0.4688, 0.0, 0.4688, 0.03125, 0.4375, 0.03125, 0.4688, 0.0, 0.5, 0.0, 0.5, 0.03125, 0.4688, 0.03125, 0.375, 0.03125, 0.4062, 0.03125, 0.4062, 0.0625, 0.375, 0.0625, 0.375, 0.0, 0.4062, 0.0, 0.4062, 0.03125, 0.375, 0.03125, 0.4062, 0.0, 0.4375, 0.0, 0.4375, 0.03125, 0.4062, 0.03125, 0.375, 0.09375, 0.4062, 0.09375, 0.4062, 0.125, 0.375, 0.125, 0.375, 0.0625, 0.4062, 0.0625, 0.4062, 0.09375, 0.375, 0.09375, 0.4062, 0.0625, 0.4375, 0.0625, 0.4375, 0.09375, 0.4062, 0.09375, 0.5625, 0.03125, 0.5938, 0.03125, 0.5938, 0.0625, 0.5625, 0.0625, 0.5625, 0.0, 0.5938, 0.0, 0.5938, 0.03125, 0.5625, 0.03125, 0.5938, 0.9688, 0.625, 0.9688, 0.625, 0.9818, 0.6014, 1.0, 0.5938, 1.0, 0.5, 0.03125, 0.5312, 0.03125, 0.5312, 0.0625, 0.5, 0.0625, 0.5, 0.0, 0.5312, 0.0, 0.5312, 0.03125, 0.5, 0.03125, 0.5312, 0.0, 0.5625, 0.0, 0.5625, 0.03125, 0.5312, 0.03125, 0.5, 0.09375, 0.5312, 0.09375, 0.5312, 0.125, 0.5, 0.125, 0.5, 0.0625, 0.5312, 0.0625, 0.5312, 0.09375, 0.5, 0.09375, 0.5312, 0.0625, 0.5625, 0.0625, 0.5625, 0.09375, 0.5312, 0.09375, 0.4375, 0.9062, 0.4688, 0.9062, 0.4688, 0.9375, 0.4375, 0.9375, 0.4375, 0.875, 0.4688, 0.875, 0.4688, 0.9062, 0.4375, 0.9062, 0.4688, 0.875, 0.5, 0.875, 0.5, 0.9062, 0.4688, 0.9062, 0.375, 0.9062, 0.4062, 0.9062, 0.4062, 0.9375, 0.375, 0.9375, 0.375, 0.875, 0.4062, 0.875, 0.4062, 0.9062, 0.375, 0.9062, 0.4062, 0.875, 0.4375, 0.875, 0.4375, 0.9062, 0.4062, 0.9062, 0.375, 0.9688, 0.4062, 0.9688, 0.4062, 1.0, 0.375, 1.0, 0.375, 0.9375, 0.4062, 0.9375, 0.4062, 0.9688, 0.375, 0.9688, 0.4062, 0.9375, 0.4375, 0.9375, 0.4375, 0.9688, 0.4062, 0.9688, 0.4375, 0.7812, 0.4688, 0.7812, 0.4688, 0.8125, 0.4375, 0.8125, 0.4375, 0.75, 0.4688, 0.75, 0.4688, 0.7812, 0.4375, 0.7812, 0.4688, 0.75, 0.5, 0.75, 0.5, 0.7812, 0.4688, 0.7812, 0.375, 0.7812, 0.4062, 0.7812, 0.4062, 0.8125, 0.375, 0.8125, 0.375, 0.75, 0.4062, 0.75, 0.4062, 0.7812, 0.375, 0.7812, 0.4062, 0.75, 0.4375, 0.75, 0.4375, 0.7812, 0.4062, 0.7812, 0.375, 0.8438, 0.4062, 0.8438, 0.4062, 0.875, 0.375, 0.875, 0.375, 0.8125, 0.4062, 0.8125, 0.4062, 0.8438, 0.375, 0.8438, 0.4062, 0.8125, 0.4375, 0.8125, 0.4375, 0.8438, 0.4062, 0.8438, 0.5625, 0.7812, 0.5938, 0.7812, 0.5938, 0.8125, 0.5625, 0.8125, 0.5625, 0.75, 0.5938, 0.75, 0.5938, 0.7812, 0.5625, 0.7812, 0.5, 0.7812, 0.5312, 0.7812, 0.5312, 0.8125, 0.5, 0.8125, 0.5, 0.75, 0.5312, 0.75, 0.5312, 0.7812, 0.5, 0.7812, 0.5312, 0.75, 0.5625, 0.75, 0.5625, 0.7812, 0.5312, 0.7812, 0.5, 0.8438, 0.5312, 0.8438, 0.5312, 0.875, 0.5, 0.875, 0.5, 0.8125, 0.5312, 0.8125, 0.5312, 0.8438, 0.5, 0.8438, 0.5312, 0.8125, 0.5625, 0.8125, 0.5625, 0.8438, 0.5312, 0.8438, 0.6875, 0.6562, 0.7188, 0.6562, 0.7188, 0.6875, 0.6875, 0.6875, 0.6875, 0.625, 0.7188, 0.625, 0.7188, 0.6562, 0.6875, 0.6562, 0.7188, 0.625, 0.75, 0.625, 0.75, 0.6562, 0.7188, 0.6562, 0.625, 0.6562, 0.6562, 0.6562, 0.6562, 0.6875, 0.625, 0.6875, 0.625, 0.625, 0.6562, 0.625, 0.6562, 0.6562, 0.625, 0.6562, 0.6562, 0.625, 0.6875, 0.625, 0.6875, 0.6562, 0.6562, 0.6562, 0.5938, 0.7188, 0.625, 0.7188, 0.625, 0.7342, 0.6061, 0.75, 0.5938, 0.75, 0.625, 0.6875, 0.6562, 0.6875, 0.6562, 0.7188, 0.625, 0.7188, 0.6562, 0.6875, 0.6875, 0.6875, 0.6875, 0.7188, 0.6562, 0.7188, 0.6875, 0.5312, 0.7188, 0.5312, 0.7188, 0.5625, 0.6875, 0.5625, 0.6875, 0.5, 0.7188, 0.5, 0.7188, 0.5312, 0.6875, 0.5312, 0.7188, 0.5, 0.75, 0.5, 0.75, 0.5312, 0.7188, 0.5312, 0.625, 0.5312, 0.6562, 0.5312, 0.6562, 0.5625, 0.625, 0.5625, 0.5938, 0.4688, 0.625, 0.4688, 0.625, 0.4861, 0.6095, 0.5, 0.5938, 0.5, 0.6562, 0.5, 0.6875, 0.5, 0.6875, 0.5312, 0.6562, 0.5312, 0.625, 0.5938, 0.6562, 0.5938, 0.6562, 0.625, 0.625, 0.625, 0.625, 0.5625, 0.6562, 0.5625, 0.6562, 0.5938, 0.625, 0.5938, 0.6562, 0.5625, 0.6875, 0.5625, 0.6875, 0.5938, 0.6562, 0.5938, 0.8125, 0.5312, 0.8438, 0.5312, 0.8438, 0.5625, 0.8125, 0.5625, 0.8125, 0.5, 0.8438, 0.5, 0.8438, 0.5312, 0.8125, 0.5312, 0.5938, 0.2188, 0.625, 0.2188, 0.625, 0.2365, 0.598, 0.25, 0.5938, 0.25, 0.75, 0.5312, 0.7812, 0.5312, 0.7812, 0.5625, 0.75, 0.5625, 0.75, 0.5, 0.7812, 0.5, 0.7812, 0.5312, 0.75, 0.5312, 0.7812, 0.5, 0.8125, 0.5, 0.8125, 0.5312, 0.7812, 0.5312, 0.75, 0.5938, 0.7812, 0.5938, 0.7812, 0.625, 0.75, 0.625, 0.75, 0.5625, 0.7812, 0.5625, 0.7812, 0.5938, 0.75, 0.5938, 0.7812, 0.5625, 0.8125, 0.5625, 0.8125, 0.5938, 0.7812, 0.5938, 0.8125, 0.5938, 0.8438, 0.5938, 0.8438, 0.625, 0.8125, 0.625, 0.8125, 0.5625, 0.8438, 0.5625, 0.8438, 0.5938, 0.8125, 0.5938, 0.5938, 0.1562, 0.5991, 0.1562, 0.625, 0.1822, 0.625, 0.1875, 0.5938, 0.1875, 0.6875, 0.5938, 0.7188, 0.5938, 0.7188, 0.625, 0.6875, 0.625, 0.6875, 0.5625, 0.7188, 0.5625, 0.7188, 0.5938, 0.6875, 0.5938, 0.7188, 0.5625, 0.75, 0.5625, 0.75, 0.5938, 0.7188, 0.5938, 0.6875, 0.7188, 0.7188, 0.7188, 0.7188, 0.75, 0.6875, 0.75, 0.6875, 0.6875, 0.7188, 0.6875, 0.7188, 0.7188, 0.6875, 0.7188, 0.7188, 0.6875, 0.75, 0.6875, 0.75, 0.7188, 0.7188, 0.7188, 0.5625, 0.8438, 0.5938, 0.8438, 0.5938, 0.875, 0.5625, 0.875, 0.5625, 0.8125, 0.5938, 0.8125, 0.5938, 0.8438, 0.5625, 0.8438, 0.5938, 0.8125, 0.625, 0.8125, 0.625, 0.8438, 0.5938, 0.8438, 0.4375, 0.8438, 0.4688, 0.8438, 0.4688, 0.875, 0.4375, 0.875, 0.4375, 0.8125, 0.4688, 0.8125, 0.4688, 0.8438, 0.4375, 0.8438, 0.4688, 0.8125, 0.5, 0.8125, 0.5, 0.8438, 0.4688, 0.8438, 0.4375, 0.9688, 0.4688, 0.9688, 0.4688, 1.0, 0.4375, 1.0, 0.4375, 0.9375, 0.4688, 0.9375, 0.4688, 0.9688, 0.4375, 0.9688, 0.4688, 0.9375, 0.5, 0.9375, 0.5, 0.9688, 0.4688, 0.9688, 0.5625, 0.09375, 0.5938, 0.09375, 0.5938, 0.125, 0.5625, 0.125, 0.5625, 0.0625, 0.5938, 0.0625, 0.5938, 0.09375, 0.5625, 0.09375, 0.5938, 0.0625, 0.625, 0.0625, 0.625, 0.09375, 0.5938, 0.09375, 0.4375, 0.09375, 0.4688, 0.09375, 0.4688, 0.125, 0.4375, 0.125, 0.4375, 0.0625, 0.4688, 0.0625, 0.4688, 0.09375, 0.4375, 0.09375, 0.4688, 0.0625, 0.5, 0.0625, 0.5, 0.09375, 0.4688, 0.09375, 0.4375, 0.2188, 0.4688, 0.2188, 0.4688, 0.25, 0.4375, 0.25, 0.4375, 0.1875, 0.4688, 0.1875, 0.4688, 0.2188, 0.4375, 0.2188, 0.4688, 0.1875, 0.5, 0.1875, 0.5, 0.2188, 0.4688, 0.2188, 0.3125, 0.5938, 0.3438, 0.5938, 0.3438, 0.625, 0.3125, 0.625, 0.3125, 0.5625, 0.3438, 0.5625, 0.3438, 0.5938, 0.3125, 0.5938, 0.3438, 0.5625, 0.375, 0.5625, 0.375, 0.5938, 0.3438, 0.5938, 0.1875, 0.5938, 0.2188, 0.5938, 0.2188, 0.625, 0.1875, 0.625, 0.1875, 0.5625, 0.2188, 0.5625, 0.2188, 0.5938, 0.1875, 0.5938, 0.2188, 0.5625, 0.25, 0.5625, 0.25, 0.5938, 0.2188, 0.5938, 0.1875, 0.7188, 0.2188, 0.7188, 0.2188, 0.75, 0.1875, 0.75, 0.1875, 0.6875, 0.2188, 0.6875, 0.2188, 0.7188, 0.1875, 0.7188, 0.2188, 0.6875, 0.25, 0.6875, 0.25, 0.7188, 0.2188, 0.7188, 0.5625, 0.5938, 0.5938, 0.5938, 0.5938, 0.625, 0.5625, 0.625, 0.5625, 0.5625, 0.5938, 0.5625, 0.5938, 0.5938, 0.5625, 0.5938, 0.5938, 0.5625, 0.625, 0.5625, 0.625, 0.5938, 0.5938, 0.5938, 0.4375, 0.5938, 0.4688, 0.5938, 0.4688, 0.625, 0.4375, 0.625, 0.4375, 0.5625, 0.4688, 0.5625, 0.4688, 0.5938, 0.4375, 0.5938, 0.4688, 0.5625, 0.5, 0.5625, 0.5, 0.5938, 0.4688, 0.5938, 0.4375, 0.7188, 0.4688, 0.7188, 0.4688, 0.75, 0.4375, 0.75, 0.4375, 0.6875, 0.4688, 0.6875, 0.4688, 0.7188, 0.4375, 0.7188, 0.4688, 0.6875, 0.5, 0.6875, 0.5, 0.7188, 0.4688, 0.7188, 0.5625, 0.3438, 0.5938, 0.3438, 0.5938, 0.375, 0.5625, 0.375, 0.5625, 0.3125, 0.5938, 0.3125, 0.5938, 0.3438, 0.5625, 0.3438, 0.5938, 0.3125, 0.625, 0.3125, 0.625, 0.3438, 0.5938, 0.3438, 0.4375, 0.3438, 0.4688, 0.3438, 0.4688, 0.375, 0.4375, 0.375, 0.4375, 0.3125, 0.4688, 0.3125, 0.4688, 0.3438, 0.4375, 0.3438, 0.4688, 0.3125, 0.5, 0.3125, 0.5, 0.3438, 0.4688, 0.3438, 0.4375, 0.4688, 0.4688, 0.4688, 0.4688, 0.5, 0.4375, 0.5, 0.4375, 0.4375, 0.4688, 0.4375, 0.4688, 0.4688, 0.4375, 0.4688, 0.4688, 0.4375, 0.5, 0.4375, 0.5, 0.4688, 0.4688, 0.4688, 0.5625, 0.4688, 0.5938, 0.4688, 0.5938, 0.5, 0.5625, 0.5, 0.5625, 0.4375, 0.5938, 0.4375, 0.5938, 0.4688, 0.5625, 0.4688, 0.5938, 0.4375, 0.625, 0.4375, 0.625, 0.4688, 0.5938, 0.4688, 0.5625, 0.7188, 0.5938, 0.7188, 0.5938, 0.75, 0.5625, 0.75, 0.5625, 0.6875, 0.5938, 0.6875, 0.5938, 0.7188, 0.5625, 0.7188, 0.5938, 0.6875, 0.625, 0.6875, 0.625, 0.7188, 0.5938, 0.7188, 0.3125, 0.7188, 0.3438, 0.7188, 0.3438, 0.75, 0.3125, 0.75, 0.3125, 0.6875, 0.3438, 0.6875, 0.3438, 0.7188, 0.3125, 0.7188, 0.3438, 0.6875, 0.375, 0.6875, 0.375, 0.7188, 0.3438, 0.7188, 0.5625, 0.2188, 0.5938, 0.2188, 0.5938, 0.25, 0.5625, 0.25, 0.5625, 0.1875, 0.5938, 0.1875, 0.5938, 0.2188, 0.5625, 0.2188, 0.5938, 0.1875, 0.625, 0.1875, 0.625, 0.2188, 0.5938, 0.2188, 0.5625, 0.9688, 0.5938, 0.9688, 0.5938, 1.0, 0.5625, 1.0, 0.5625, 0.9375, 0.5938, 0.9375, 0.5938, 0.9688, 0.5625, 0.9688, 0.5938, 0.9375, 0.625, 0.9375, 0.625, 0.9688, 0.5938, 0.9688, 0.8125, 0.7188, 0.8438, 0.7188, 0.8438, 0.75, 0.8125, 0.75, 0.8125, 0.6875, 0.8438, 0.6875, 0.8438, 0.7188, 0.8125, 0.7188, 0.8438, 0.6875, 0.875, 0.6875, 0.875, 0.7188, 0.8438, 0.7188, 0.6014, 0.0, 0.625, 0.9818, 0.875, 0.7354, 0.5938, 0.0, 0.6014, 0.0, 0.625, 0.01457, 0.625, 0.03125, 0.5938, 0.03125, 0.641, 0.75, 0.6061, 0.75, 0.625, 0.7342, 0.625, 0.7188, 0.6562, 0.7188, 0.6562, 0.75, 0.641, 0.75, 0.625, 0.7342, 0.625, 0.5102, 0.6095, 0.5, 0.625, 0.4861, 0.625, 0.5102, 0.6389, 0.5, 0.6562, 0.5, 0.6562, 0.5312, 0.625, 0.5312, 0.8507, 0.5, 0.598, 0.25, 0.625, 0.2365, 0.8438, 0.5, 0.8507, 0.5, 0.875, 0.5135, 0.875, 0.5312, 0.8438, 0.5312, 0.875, 0.5678, 0.5991, 0.1562, 0.625, 0.1397, 0.8489, 0.5938, 0.8438, 0.5625, 0.875, 0.5625, 0.875, 0.5678, 0.8489, 0.5938, 0.8438, 0.5938])
me_cube.materials.append(mat_stein1_005)
me_cube.use_remesh_preserve_volume = False
me_cube.use_remesh_preserve_attributes = False
me_cube.use_mirror_vertex_groups = False
me_cube.update()

# ---- objects
ob_cube = bpy.data.objects.new('Cube', me_cube)
ob_light = bpy.data.objects.new('Light', light_light)
ob_camera = bpy.data.objects.new('Camera', cam_camera)

# ---- transforms, parenting, visibility, modifiers, constraints
ob_cube.location = (0.0, 0.0, 0.0)
ob_cube.scale = (0.1655, 1.0, 0.1664)
ob_cube.lock_rotations_4d = False
ob_cube.empty_display_type = 'ARROWS'
ob_cube.lineart.crease_threshold = 0.0
ob_light.location = (4.076, 1.005, 5.904)
ob_light.rotation_euler = (0.6503, 0.05522, 1.866)
ob_light.lock_rotations_4d = False
ob_light.empty_display_type = 'ARROWS'
ob_light.color = (0.0, 0.0, 0.0, 0.0)
ob_light.lineart.crease_threshold = 0.0
ob_camera.location = (7.359, -6.926, 4.958)
ob_camera.rotation_euler = (1.109, 0.0, 0.8149)
ob_camera.lock_rotations_4d = False
ob_camera.empty_display_type = 'ARROWS'
ob_camera.color = (0.0, 0.0, 0.0, 0.0)
ob_camera.display_type = 'WIRE'
ob_camera.lineart.crease_threshold = 0.0

# ---- collection membership
col_collection.objects.link(ob_cube)
col_collection.objects.link(ob_light)
col_collection.objects.link(ob_camera)

# ---- scene / render settings (as saved in the file)
scene.camera = ob_camera
scene.frame_start = 1; scene.frame_end = 250; scene.frame_set(1)
scene.render.engine = 'BLENDER_EEVEE_NEXT'
scene.cycles.use_denoising = False
scene.cycles.samples = 128
scene.cycles.sampling_pattern = 'TABULATED_SOBOL'
scene.cycles.use_adaptive_sampling = False
scene.cycles.use_light_tree = False
scene.view_settings.view_transform = 'Filmic'
bpy.context.view_layer.update()
